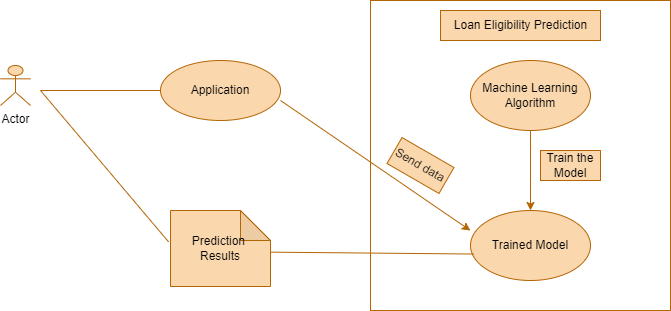

The diagram above was exported from draw.io. Its source (the exported page's mxGraphModel, read from the mxfile embedded in the PNG):
<mxGraphModel dx="850" dy="391" grid="1" gridSize="10" guides="1" tooltips="1" connect="1" arrows="1" fold="1" page="1" pageScale="1" pageWidth="1169" pageHeight="827" math="0" shadow="0">
  <root>
    <mxCell id="0" />
    <mxCell id="1" parent="0" />
    <mxCell id="JAyf1e24iPibK9Zt7MIR-1" value="Actor" style="shape=umlActor;verticalLabelPosition=bottom;verticalAlign=top;html=1;outlineConnect=0;fillColor=#fad7ac;strokeColor=#b46504;" vertex="1" parent="1">
      <mxGeometry x="130" y="175" width="30" height="40" as="geometry" />
    </mxCell>
    <mxCell id="JAyf1e24iPibK9Zt7MIR-2" value="Application" style="ellipse;whiteSpace=wrap;html=1;fillColor=#fad7ac;strokeColor=#b46504;" vertex="1" parent="1">
      <mxGeometry x="290" y="170" width="120" height="60" as="geometry" />
    </mxCell>
    <mxCell id="JAyf1e24iPibK9Zt7MIR-3" value="Prediction&amp;nbsp; Results" style="shape=note;whiteSpace=wrap;html=1;backgroundOutline=1;darkOpacity=0.05;fillColor=#fad7ac;strokeColor=#b46504;" vertex="1" parent="1">
      <mxGeometry x="300" y="320" width="100" height="76" as="geometry" />
    </mxCell>
    <mxCell id="JAyf1e24iPibK9Zt7MIR-5" value="" style="rounded=0;whiteSpace=wrap;html=1;fillColor=none;strokeColor=#b46504;" vertex="1" parent="1">
      <mxGeometry x="500" y="110" width="300" height="310" as="geometry" />
    </mxCell>
    <mxCell id="JAyf1e24iPibK9Zt7MIR-6" value="Loan Eligibility Prediction" style="text;html=1;align=center;verticalAlign=middle;resizable=0;points=[];autosize=1;fillColor=#fad7ac;strokeColor=#b46504;" vertex="1" parent="1">
      <mxGeometry x="570" y="120" width="160" height="30" as="geometry" />
    </mxCell>
    <mxCell id="JAyf1e24iPibK9Zt7MIR-7" value="Trained Model" style="ellipse;whiteSpace=wrap;html=1;fillColor=#fad7ac;strokeColor=#b46504;" vertex="1" parent="1">
      <mxGeometry x="600" y="320" width="120" height="70" as="geometry" />
    </mxCell>
    <mxCell id="JAyf1e24iPibK9Zt7MIR-9" style="edgeStyle=orthogonalEdgeStyle;rounded=0;orthogonalLoop=1;jettySize=auto;html=1;fillColor=#fad7ac;strokeColor=#b46504;" edge="1" parent="1" source="JAyf1e24iPibK9Zt7MIR-8" target="JAyf1e24iPibK9Zt7MIR-7">
      <mxGeometry relative="1" as="geometry" />
    </mxCell>
    <mxCell id="JAyf1e24iPibK9Zt7MIR-8" value="Machine Learning Algorithm" style="ellipse;whiteSpace=wrap;html=1;fillColor=#fad7ac;strokeColor=#b46504;" vertex="1" parent="1">
      <mxGeometry x="600" y="170" width="120" height="70" as="geometry" />
    </mxCell>
    <mxCell id="JAyf1e24iPibK9Zt7MIR-11" value="" style="endArrow=classic;html=1;rounded=0;entryX=0.333;entryY=0.742;entryDx=0;entryDy=0;entryPerimeter=0;fillColor=#fad7ac;strokeColor=#b46504;" edge="1" parent="1" target="JAyf1e24iPibK9Zt7MIR-5">
      <mxGeometry width="50" height="50" relative="1" as="geometry">
        <mxPoint x="410" y="210" as="sourcePoint" />
        <mxPoint x="460" y="160" as="targetPoint" />
      </mxGeometry>
    </mxCell>
    <mxCell id="JAyf1e24iPibK9Zt7MIR-13" value="" style="endArrow=none;html=1;rounded=0;exitX=1.005;exitY=0.548;exitDx=0;exitDy=0;exitPerimeter=0;entryX=0.028;entryY=0.622;entryDx=0;entryDy=0;entryPerimeter=0;fillColor=#fad7ac;strokeColor=#b46504;" edge="1" parent="1" source="JAyf1e24iPibK9Zt7MIR-3" target="JAyf1e24iPibK9Zt7MIR-7">
      <mxGeometry width="50" height="50" relative="1" as="geometry">
        <mxPoint x="510" y="320" as="sourcePoint" />
        <mxPoint x="560" y="270" as="targetPoint" />
      </mxGeometry>
    </mxCell>
    <mxCell id="JAyf1e24iPibK9Zt7MIR-15" value="" style="endArrow=none;html=1;rounded=0;entryX=0;entryY=0.5;entryDx=0;entryDy=0;fillColor=#fad7ac;strokeColor=#b46504;" edge="1" parent="1" target="JAyf1e24iPibK9Zt7MIR-2">
      <mxGeometry width="50" height="50" relative="1" as="geometry">
        <mxPoint x="170" y="200" as="sourcePoint" />
        <mxPoint x="190" y="385" as="targetPoint" />
      </mxGeometry>
    </mxCell>
    <mxCell id="JAyf1e24iPibK9Zt7MIR-16" value="" style="endArrow=none;html=1;rounded=0;entryX=-0.019;entryY=0.413;entryDx=0;entryDy=0;entryPerimeter=0;fillColor=#fad7ac;strokeColor=#b46504;" edge="1" parent="1" target="JAyf1e24iPibK9Zt7MIR-3">
      <mxGeometry width="50" height="50" relative="1" as="geometry">
        <mxPoint x="170" y="200" as="sourcePoint" />
        <mxPoint x="380" y="310" as="targetPoint" />
      </mxGeometry>
    </mxCell>
    <mxCell id="JAyf1e24iPibK9Zt7MIR-17" value="Train the Model" style="text;html=1;align=center;verticalAlign=middle;whiteSpace=wrap;rounded=0;fillColor=#fad7ac;strokeColor=#b46504;" vertex="1" parent="1">
      <mxGeometry x="670" y="260" width="60" height="30" as="geometry" />
    </mxCell>
    <mxCell id="JAyf1e24iPibK9Zt7MIR-18" value="Send data" style="text;html=1;align=center;verticalAlign=middle;whiteSpace=wrap;rounded=0;rotation=30;fillColor=#fad7ac;strokeColor=#b46504;" vertex="1" parent="1">
      <mxGeometry x="520" y="260" width="60" height="30" as="geometry" />
    </mxCell>
  </root>
</mxGraphModel>